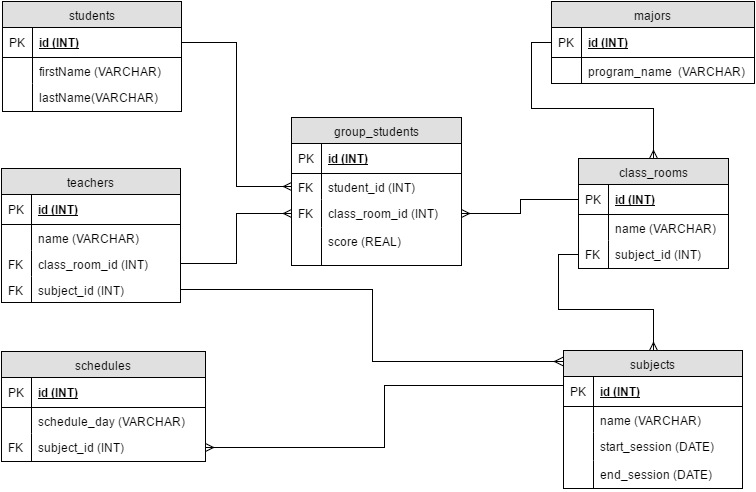

The diagram above was exported from draw.io. Its source (the exported page's mxGraphModel, read from the mxfile embedded in the PNG):
<mxGraphModel dx="1026" dy="416" grid="1" gridSize="10" guides="1" tooltips="1" connect="1" arrows="1" fold="1" page="1" pageScale="1" pageWidth="850" pageHeight="1100" background="#ffffff" math="0" shadow="0">
  <root>
    <mxCell id="0" />
    <mxCell id="1" parent="0" />
    <mxCell id="6" value="students" style="swimlane;html=1;fontStyle=0;childLayout=stackLayout;horizontal=1;startSize=26;fillColor=#e0e0e0;horizontalStack=0;resizeParent=1;resizeLast=0;collapsible=1;marginBottom=0;swimlaneFillColor=#ffffff;align=center;" vertex="1" parent="1">
      <mxGeometry x="51" y="80" width="179" height="110" as="geometry" />
    </mxCell>
    <mxCell id="7" value="id&amp;nbsp;(INT)" style="shape=partialRectangle;top=0;left=0;right=0;bottom=1;html=1;align=left;verticalAlign=middle;fillColor=none;spacingLeft=34;spacingRight=4;whiteSpace=wrap;overflow=hidden;rotatable=0;points=[[0,0.5],[1,0.5]];portConstraint=eastwest;dropTarget=0;fontStyle=5;" vertex="1" parent="6">
      <mxGeometry y="26" width="179" height="30" as="geometry" />
    </mxCell>
    <mxCell id="8" value="PK" style="shape=partialRectangle;top=0;left=0;bottom=0;html=1;fillColor=none;align=left;verticalAlign=middle;spacingLeft=4;spacingRight=4;whiteSpace=wrap;overflow=hidden;rotatable=0;points=[];portConstraint=eastwest;part=1;" vertex="1" connectable="0" parent="7">
      <mxGeometry width="30" height="30" as="geometry" />
    </mxCell>
    <mxCell id="9" value="firstName (VARCHAR)" style="shape=partialRectangle;top=0;left=0;right=0;bottom=0;html=1;align=left;verticalAlign=top;fillColor=none;spacingLeft=34;spacingRight=4;whiteSpace=wrap;overflow=hidden;rotatable=0;points=[[0,0.5],[1,0.5]];portConstraint=eastwest;dropTarget=0;" vertex="1" parent="6">
      <mxGeometry y="56" width="179" height="26" as="geometry" />
    </mxCell>
    <mxCell id="10" value="" style="shape=partialRectangle;top=0;left=0;bottom=0;html=1;fillColor=none;align=left;verticalAlign=top;spacingLeft=4;spacingRight=4;whiteSpace=wrap;overflow=hidden;rotatable=0;points=[];portConstraint=eastwest;part=1;" vertex="1" connectable="0" parent="9">
      <mxGeometry width="30" height="26" as="geometry" />
    </mxCell>
    <mxCell id="11" value="lastName(VARCHAR)" style="shape=partialRectangle;top=0;left=0;right=0;bottom=0;html=1;align=left;verticalAlign=top;fillColor=none;spacingLeft=34;spacingRight=4;whiteSpace=wrap;overflow=hidden;rotatable=0;points=[[0,0.5],[1,0.5]];portConstraint=eastwest;dropTarget=0;" vertex="1" parent="6">
      <mxGeometry y="82" width="179" height="28" as="geometry" />
    </mxCell>
    <mxCell id="12" value="" style="shape=partialRectangle;top=0;left=0;bottom=0;html=1;fillColor=none;align=left;verticalAlign=top;spacingLeft=4;spacingRight=4;whiteSpace=wrap;overflow=hidden;rotatable=0;points=[];portConstraint=eastwest;part=1;" vertex="1" connectable="0" parent="11">
      <mxGeometry width="30" height="28" as="geometry" />
    </mxCell>
    <mxCell id="17" value="class_rooms" style="swimlane;html=1;fontStyle=0;childLayout=stackLayout;horizontal=1;startSize=26;fillColor=#e0e0e0;horizontalStack=0;resizeParent=1;resizeLast=0;collapsible=1;marginBottom=0;swimlaneFillColor=#ffffff;align=center;" vertex="1" parent="1">
      <mxGeometry x="627" y="237" width="150" height="110" as="geometry" />
    </mxCell>
    <mxCell id="18" value="id&amp;nbsp;(INT)" style="shape=partialRectangle;top=0;left=0;right=0;bottom=1;html=1;align=left;verticalAlign=middle;fillColor=none;spacingLeft=34;spacingRight=4;whiteSpace=wrap;overflow=hidden;rotatable=0;points=[[0,0.5],[1,0.5]];portConstraint=eastwest;dropTarget=0;fontStyle=5;" vertex="1" parent="17">
      <mxGeometry y="26" width="150" height="30" as="geometry" />
    </mxCell>
    <mxCell id="19" value="PK" style="shape=partialRectangle;top=0;left=0;bottom=0;html=1;fillColor=none;align=left;verticalAlign=middle;spacingLeft=4;spacingRight=4;whiteSpace=wrap;overflow=hidden;rotatable=0;points=[];portConstraint=eastwest;part=1;" vertex="1" connectable="0" parent="18">
      <mxGeometry width="30" height="30" as="geometry" />
    </mxCell>
    <mxCell id="20" value="name (VARCHAR)" style="shape=partialRectangle;top=0;left=0;right=0;bottom=0;html=1;align=left;verticalAlign=top;fillColor=none;spacingLeft=34;spacingRight=4;whiteSpace=wrap;overflow=hidden;rotatable=0;points=[[0,0.5],[1,0.5]];portConstraint=eastwest;dropTarget=0;" vertex="1" parent="17">
      <mxGeometry y="56" width="150" height="26" as="geometry" />
    </mxCell>
    <mxCell id="21" value="" style="shape=partialRectangle;top=0;left=0;bottom=0;html=1;fillColor=none;align=left;verticalAlign=top;spacingLeft=4;spacingRight=4;whiteSpace=wrap;overflow=hidden;rotatable=0;points=[];portConstraint=eastwest;part=1;" vertex="1" connectable="0" parent="20">
      <mxGeometry width="30" height="26" as="geometry" />
    </mxCell>
    <mxCell id="26" value="subject_id (INT)" style="shape=partialRectangle;top=0;left=0;right=0;bottom=0;html=1;align=left;verticalAlign=top;fillColor=none;spacingLeft=34;spacingRight=4;whiteSpace=wrap;overflow=hidden;rotatable=0;points=[[0,0.5],[1,0.5]];portConstraint=eastwest;dropTarget=0;" vertex="1" parent="17">
      <mxGeometry y="82" width="150" height="28" as="geometry" />
    </mxCell>
    <mxCell id="27" value="FK" style="shape=partialRectangle;top=0;left=0;bottom=0;html=1;fillColor=none;align=left;verticalAlign=top;spacingLeft=4;spacingRight=4;whiteSpace=wrap;overflow=hidden;rotatable=0;points=[];portConstraint=eastwest;part=1;" vertex="1" connectable="0" parent="26">
      <mxGeometry width="30" height="28" as="geometry" />
    </mxCell>
    <mxCell id="48" value="teachers" style="swimlane;html=1;fontStyle=0;childLayout=stackLayout;horizontal=1;startSize=26;fillColor=#e0e0e0;horizontalStack=0;resizeParent=1;resizeLast=0;collapsible=1;marginBottom=0;swimlaneFillColor=#ffffff;align=center;" vertex="1" parent="1">
      <mxGeometry x="50" y="247" width="179" height="134" as="geometry" />
    </mxCell>
    <mxCell id="49" value="id&amp;nbsp;(INT)" style="shape=partialRectangle;top=0;left=0;right=0;bottom=1;html=1;align=left;verticalAlign=middle;fillColor=none;spacingLeft=34;spacingRight=4;whiteSpace=wrap;overflow=hidden;rotatable=0;points=[[0,0.5],[1,0.5]];portConstraint=eastwest;dropTarget=0;fontStyle=5;" vertex="1" parent="48">
      <mxGeometry y="26" width="179" height="30" as="geometry" />
    </mxCell>
    <mxCell id="50" value="PK" style="shape=partialRectangle;top=0;left=0;bottom=0;html=1;fillColor=none;align=left;verticalAlign=middle;spacingLeft=4;spacingRight=4;whiteSpace=wrap;overflow=hidden;rotatable=0;points=[];portConstraint=eastwest;part=1;" vertex="1" connectable="0" parent="49">
      <mxGeometry width="30" height="30" as="geometry" />
    </mxCell>
    <mxCell id="51" value="name (VARCHAR)" style="shape=partialRectangle;top=0;left=0;right=0;bottom=0;html=1;align=left;verticalAlign=top;fillColor=none;spacingLeft=34;spacingRight=4;whiteSpace=wrap;overflow=hidden;rotatable=0;points=[[0,0.5],[1,0.5]];portConstraint=eastwest;dropTarget=0;" vertex="1" parent="48">
      <mxGeometry y="56" width="179" height="26" as="geometry" />
    </mxCell>
    <mxCell id="52" value="" style="shape=partialRectangle;top=0;left=0;bottom=0;html=1;fillColor=none;align=left;verticalAlign=top;spacingLeft=4;spacingRight=4;whiteSpace=wrap;overflow=hidden;rotatable=0;points=[];portConstraint=eastwest;part=1;" vertex="1" connectable="0" parent="51">
      <mxGeometry width="30" height="26" as="geometry" />
    </mxCell>
    <mxCell id="53" value="class_room_id (INT)" style="shape=partialRectangle;top=0;left=0;right=0;bottom=0;html=1;align=left;verticalAlign=top;fillColor=none;spacingLeft=34;spacingRight=4;whiteSpace=wrap;overflow=hidden;rotatable=0;points=[[0,0.5],[1,0.5]];portConstraint=eastwest;dropTarget=0;" vertex="1" parent="48">
      <mxGeometry y="82" width="179" height="26" as="geometry" />
    </mxCell>
    <mxCell id="54" value="FK" style="shape=partialRectangle;top=0;left=0;bottom=0;html=1;fillColor=none;align=left;verticalAlign=top;spacingLeft=4;spacingRight=4;whiteSpace=wrap;overflow=hidden;rotatable=0;points=[];portConstraint=eastwest;part=1;" vertex="1" connectable="0" parent="53">
      <mxGeometry width="30" height="26" as="geometry" />
    </mxCell>
    <mxCell id="150" value="subject_id (INT)" style="shape=partialRectangle;top=0;left=0;right=0;bottom=0;html=1;align=left;verticalAlign=top;fillColor=none;spacingLeft=34;spacingRight=4;whiteSpace=wrap;overflow=hidden;rotatable=0;points=[[0,0.5],[1,0.5]];portConstraint=eastwest;dropTarget=0;" vertex="1" parent="48">
      <mxGeometry y="108" width="179" height="26" as="geometry" />
    </mxCell>
    <mxCell id="151" value="FK" style="shape=partialRectangle;top=0;left=0;bottom=0;html=1;fillColor=none;align=left;verticalAlign=top;spacingLeft=4;spacingRight=4;whiteSpace=wrap;overflow=hidden;rotatable=0;points=[];portConstraint=eastwest;part=1;" vertex="1" connectable="0" parent="150">
      <mxGeometry width="30" height="26" as="geometry" />
    </mxCell>
    <mxCell id="79" value="group_students" style="swimlane;html=1;fontStyle=0;childLayout=stackLayout;horizontal=1;startSize=26;fillColor=#e0e0e0;horizontalStack=0;resizeParent=1;resizeLast=0;collapsible=1;marginBottom=0;swimlaneFillColor=#ffffff;align=center;" vertex="1" parent="1">
      <mxGeometry x="340" y="196" width="170" height="148" as="geometry" />
    </mxCell>
    <mxCell id="80" value="id&amp;nbsp;(INT)" style="shape=partialRectangle;top=0;left=0;right=0;bottom=1;html=1;align=left;verticalAlign=middle;fillColor=none;spacingLeft=34;spacingRight=4;whiteSpace=wrap;overflow=hidden;rotatable=0;points=[[0,0.5],[1,0.5]];portConstraint=eastwest;dropTarget=0;fontStyle=5;" vertex="1" parent="79">
      <mxGeometry y="26" width="170" height="30" as="geometry" />
    </mxCell>
    <mxCell id="81" value="PK" style="shape=partialRectangle;top=0;left=0;bottom=0;html=1;fillColor=none;align=left;verticalAlign=middle;spacingLeft=4;spacingRight=4;whiteSpace=wrap;overflow=hidden;rotatable=0;points=[];portConstraint=eastwest;part=1;" vertex="1" connectable="0" parent="80">
      <mxGeometry width="30" height="30" as="geometry" />
    </mxCell>
    <mxCell id="82" value="student_id (INT)" style="shape=partialRectangle;top=0;left=0;right=0;bottom=0;html=1;align=left;verticalAlign=top;fillColor=none;spacingLeft=34;spacingRight=4;whiteSpace=wrap;overflow=hidden;rotatable=0;points=[[0,0.5],[1,0.5]];portConstraint=eastwest;dropTarget=0;" vertex="1" parent="79">
      <mxGeometry y="56" width="170" height="26" as="geometry" />
    </mxCell>
    <mxCell id="83" value="FK" style="shape=partialRectangle;top=0;left=0;bottom=0;html=1;fillColor=none;align=left;verticalAlign=top;spacingLeft=4;spacingRight=4;whiteSpace=wrap;overflow=hidden;rotatable=0;points=[];portConstraint=eastwest;part=1;" vertex="1" connectable="0" parent="82">
      <mxGeometry width="30" height="26" as="geometry" />
    </mxCell>
    <mxCell id="84" value="class_room_id (INT)" style="shape=partialRectangle;top=0;left=0;right=0;bottom=0;html=1;align=left;verticalAlign=top;fillColor=none;spacingLeft=34;spacingRight=4;whiteSpace=wrap;overflow=hidden;rotatable=0;points=[[0,0.5],[1,0.5]];portConstraint=eastwest;dropTarget=0;" vertex="1" parent="79">
      <mxGeometry y="82" width="170" height="28" as="geometry" />
    </mxCell>
    <mxCell id="85" value="FK" style="shape=partialRectangle;top=0;left=0;bottom=0;html=1;fillColor=none;align=left;verticalAlign=top;spacingLeft=4;spacingRight=4;whiteSpace=wrap;overflow=hidden;rotatable=0;points=[];portConstraint=eastwest;part=1;" vertex="1" connectable="0" parent="84">
      <mxGeometry width="30" height="28" as="geometry" />
    </mxCell>
    <mxCell id="114" value="score (REAL)" style="shape=partialRectangle;top=0;left=0;right=0;bottom=0;html=1;align=left;verticalAlign=top;fillColor=none;spacingLeft=34;spacingRight=4;whiteSpace=wrap;overflow=hidden;rotatable=0;points=[[0,0.5],[1,0.5]];portConstraint=eastwest;dropTarget=0;" vertex="1" parent="79">
      <mxGeometry y="110" width="170" height="38" as="geometry" />
    </mxCell>
    <mxCell id="115" value="" style="shape=partialRectangle;top=0;left=0;bottom=0;html=1;fillColor=none;align=left;verticalAlign=top;spacingLeft=4;spacingRight=4;whiteSpace=wrap;overflow=hidden;rotatable=0;points=[];portConstraint=eastwest;part=1;" vertex="1" connectable="0" parent="114">
      <mxGeometry width="30" height="38" as="geometry" />
    </mxCell>
    <mxCell id="109" style="edgeStyle=orthogonalEdgeStyle;rounded=0;html=1;exitX=1;exitY=0.5;entryX=0;entryY=0.5;endArrow=ERmany;endFill=0;jettySize=auto;orthogonalLoop=1;" edge="1" parent="1" source="7" target="82">
      <mxGeometry relative="1" as="geometry" />
    </mxCell>
    <mxCell id="110" style="edgeStyle=orthogonalEdgeStyle;rounded=0;html=1;exitX=0;exitY=0.5;entryX=1;entryY=0.5;endArrow=ERmany;endFill=0;jettySize=auto;orthogonalLoop=1;" edge="1" parent="1" source="18" target="84">
      <mxGeometry relative="1" as="geometry" />
    </mxCell>
    <mxCell id="111" style="edgeStyle=orthogonalEdgeStyle;rounded=0;html=1;exitX=1;exitY=0.5;entryX=0;entryY=0.5;endArrow=ERmany;endFill=0;jettySize=auto;orthogonalLoop=1;" edge="1" parent="1" source="53" target="84">
      <mxGeometry relative="1" as="geometry" />
    </mxCell>
    <mxCell id="123" value="schedules" style="swimlane;html=1;fontStyle=0;childLayout=stackLayout;horizontal=1;startSize=26;fillColor=#e0e0e0;horizontalStack=0;resizeParent=1;resizeLast=0;collapsible=1;marginBottom=0;swimlaneFillColor=#ffffff;align=center;" vertex="1" parent="1">
      <mxGeometry x="50" y="430" width="204" height="110" as="geometry" />
    </mxCell>
    <mxCell id="124" value="id&amp;nbsp;(INT)" style="shape=partialRectangle;top=0;left=0;right=0;bottom=1;html=1;align=left;verticalAlign=middle;fillColor=none;spacingLeft=34;spacingRight=4;whiteSpace=wrap;overflow=hidden;rotatable=0;points=[[0,0.5],[1,0.5]];portConstraint=eastwest;dropTarget=0;fontStyle=5;" vertex="1" parent="123">
      <mxGeometry y="26" width="204" height="30" as="geometry" />
    </mxCell>
    <mxCell id="125" value="PK" style="shape=partialRectangle;top=0;left=0;bottom=0;html=1;fillColor=none;align=left;verticalAlign=middle;spacingLeft=4;spacingRight=4;whiteSpace=wrap;overflow=hidden;rotatable=0;points=[];portConstraint=eastwest;part=1;" vertex="1" connectable="0" parent="124">
      <mxGeometry width="30" height="30" as="geometry" />
    </mxCell>
    <mxCell id="126" value="schedule_day (VARCHAR)" style="shape=partialRectangle;top=0;left=0;right=0;bottom=0;html=1;align=left;verticalAlign=top;fillColor=none;spacingLeft=34;spacingRight=4;whiteSpace=wrap;overflow=hidden;rotatable=0;points=[[0,0.5],[1,0.5]];portConstraint=eastwest;dropTarget=0;" vertex="1" parent="123">
      <mxGeometry y="56" width="204" height="26" as="geometry" />
    </mxCell>
    <mxCell id="127" value="" style="shape=partialRectangle;top=0;left=0;bottom=0;html=1;fillColor=none;align=left;verticalAlign=top;spacingLeft=4;spacingRight=4;whiteSpace=wrap;overflow=hidden;rotatable=0;points=[];portConstraint=eastwest;part=1;" vertex="1" connectable="0" parent="126">
      <mxGeometry width="30" height="26" as="geometry" />
    </mxCell>
    <mxCell id="128" value="subject_id (INT)" style="shape=partialRectangle;top=0;left=0;right=0;bottom=0;html=1;align=left;verticalAlign=top;fillColor=none;spacingLeft=34;spacingRight=4;whiteSpace=wrap;overflow=hidden;rotatable=0;points=[[0,0.5],[1,0.5]];portConstraint=eastwest;dropTarget=0;" vertex="1" parent="123">
      <mxGeometry y="82" width="204" height="28" as="geometry" />
    </mxCell>
    <mxCell id="129" value="FK" style="shape=partialRectangle;top=0;left=0;bottom=0;html=1;fillColor=none;align=left;verticalAlign=top;spacingLeft=4;spacingRight=4;whiteSpace=wrap;overflow=hidden;rotatable=0;points=[];portConstraint=eastwest;part=1;" vertex="1" connectable="0" parent="128">
      <mxGeometry width="30" height="28" as="geometry" />
    </mxCell>
    <mxCell id="153" style="edgeStyle=orthogonalEdgeStyle;rounded=0;html=1;exitX=0;exitY=0.25;entryX=1;entryY=0.5;endArrow=ERmany;endFill=0;jettySize=auto;orthogonalLoop=1;" edge="1" parent="1" source="130" target="128">
      <mxGeometry relative="1" as="geometry" />
    </mxCell>
    <mxCell id="130" value="subjects" style="swimlane;html=1;fontStyle=0;childLayout=stackLayout;horizontal=1;startSize=26;fillColor=#e0e0e0;horizontalStack=0;resizeParent=1;resizeLast=0;collapsible=1;marginBottom=0;swimlaneFillColor=#ffffff;align=center;" vertex="1" parent="1">
      <mxGeometry x="612" y="429" width="179" height="138" as="geometry" />
    </mxCell>
    <mxCell id="131" value="id&amp;nbsp;(INT)" style="shape=partialRectangle;top=0;left=0;right=0;bottom=1;html=1;align=left;verticalAlign=middle;fillColor=none;spacingLeft=34;spacingRight=4;whiteSpace=wrap;overflow=hidden;rotatable=0;points=[[0,0.5],[1,0.5]];portConstraint=eastwest;dropTarget=0;fontStyle=5;" vertex="1" parent="130">
      <mxGeometry y="26" width="179" height="30" as="geometry" />
    </mxCell>
    <mxCell id="132" value="PK" style="shape=partialRectangle;top=0;left=0;bottom=0;html=1;fillColor=none;align=left;verticalAlign=middle;spacingLeft=4;spacingRight=4;whiteSpace=wrap;overflow=hidden;rotatable=0;points=[];portConstraint=eastwest;part=1;" vertex="1" connectable="0" parent="131">
      <mxGeometry width="30" height="30" as="geometry" />
    </mxCell>
    <mxCell id="133" value="name (VARCHAR)" style="shape=partialRectangle;top=0;left=0;right=0;bottom=0;html=1;align=left;verticalAlign=top;fillColor=none;spacingLeft=34;spacingRight=4;whiteSpace=wrap;overflow=hidden;rotatable=0;points=[[0,0.5],[1,0.5]];portConstraint=eastwest;dropTarget=0;" vertex="1" parent="130">
      <mxGeometry y="56" width="179" height="26" as="geometry" />
    </mxCell>
    <mxCell id="134" value="" style="shape=partialRectangle;top=0;left=0;bottom=0;html=1;fillColor=none;align=left;verticalAlign=top;spacingLeft=4;spacingRight=4;whiteSpace=wrap;overflow=hidden;rotatable=0;points=[];portConstraint=eastwest;part=1;" vertex="1" connectable="0" parent="133">
      <mxGeometry width="30" height="26" as="geometry" />
    </mxCell>
    <mxCell id="135" value="start_session (DATE)" style="shape=partialRectangle;top=0;left=0;right=0;bottom=0;html=1;align=left;verticalAlign=top;fillColor=none;spacingLeft=34;spacingRight=4;whiteSpace=wrap;overflow=hidden;rotatable=0;points=[[0,0.5],[1,0.5]];portConstraint=eastwest;dropTarget=0;" vertex="1" parent="130">
      <mxGeometry y="82" width="179" height="28" as="geometry" />
    </mxCell>
    <mxCell id="136" value="" style="shape=partialRectangle;top=0;left=0;bottom=0;html=1;fillColor=none;align=left;verticalAlign=top;spacingLeft=4;spacingRight=4;whiteSpace=wrap;overflow=hidden;rotatable=0;points=[];portConstraint=eastwest;part=1;" vertex="1" connectable="0" parent="135">
      <mxGeometry width="30" height="28" as="geometry" />
    </mxCell>
    <mxCell id="147" value="end_session (DATE)" style="shape=partialRectangle;top=0;left=0;right=0;bottom=0;html=1;align=left;verticalAlign=top;fillColor=none;spacingLeft=34;spacingRight=4;whiteSpace=wrap;overflow=hidden;rotatable=0;points=[[0,0.5],[1,0.5]];portConstraint=eastwest;dropTarget=0;" vertex="1" parent="130">
      <mxGeometry y="110" width="179" height="28" as="geometry" />
    </mxCell>
    <mxCell id="148" value="" style="shape=partialRectangle;top=0;left=0;bottom=0;html=1;fillColor=none;align=left;verticalAlign=top;spacingLeft=4;spacingRight=4;whiteSpace=wrap;overflow=hidden;rotatable=0;points=[];portConstraint=eastwest;part=1;" vertex="1" connectable="0" parent="147">
      <mxGeometry width="30" height="28" as="geometry" />
    </mxCell>
    <mxCell id="137" value="majors" style="swimlane;html=1;fontStyle=0;childLayout=stackLayout;horizontal=1;startSize=26;fillColor=#e0e0e0;horizontalStack=0;resizeParent=1;resizeLast=0;collapsible=1;marginBottom=0;swimlaneFillColor=#ffffff;align=center;" vertex="1" parent="1">
      <mxGeometry x="600" y="80" width="203" height="82" as="geometry" />
    </mxCell>
    <mxCell id="138" value="id&amp;nbsp;(INT)" style="shape=partialRectangle;top=0;left=0;right=0;bottom=1;html=1;align=left;verticalAlign=middle;fillColor=none;spacingLeft=34;spacingRight=4;whiteSpace=wrap;overflow=hidden;rotatable=0;points=[[0,0.5],[1,0.5]];portConstraint=eastwest;dropTarget=0;fontStyle=5;" vertex="1" parent="137">
      <mxGeometry y="26" width="203" height="30" as="geometry" />
    </mxCell>
    <mxCell id="139" value="PK" style="shape=partialRectangle;top=0;left=0;bottom=0;html=1;fillColor=none;align=left;verticalAlign=middle;spacingLeft=4;spacingRight=4;whiteSpace=wrap;overflow=hidden;rotatable=0;points=[];portConstraint=eastwest;part=1;" vertex="1" connectable="0" parent="138">
      <mxGeometry width="30" height="30" as="geometry" />
    </mxCell>
    <mxCell id="140" value="program_name &amp;nbsp;(VARCHAR)" style="shape=partialRectangle;top=0;left=0;right=0;bottom=0;html=1;align=left;verticalAlign=top;fillColor=none;spacingLeft=34;spacingRight=4;whiteSpace=wrap;overflow=hidden;rotatable=0;points=[[0,0.5],[1,0.5]];portConstraint=eastwest;dropTarget=0;" vertex="1" parent="137">
      <mxGeometry y="56" width="203" height="26" as="geometry" />
    </mxCell>
    <mxCell id="141" value="" style="shape=partialRectangle;top=0;left=0;bottom=0;html=1;fillColor=none;align=left;verticalAlign=top;spacingLeft=4;spacingRight=4;whiteSpace=wrap;overflow=hidden;rotatable=0;points=[];portConstraint=eastwest;part=1;" vertex="1" connectable="0" parent="140">
      <mxGeometry width="30" height="26" as="geometry" />
    </mxCell>
    <mxCell id="152" style="edgeStyle=orthogonalEdgeStyle;rounded=0;html=1;exitX=0;exitY=0.5;endArrow=ERmany;endFill=0;jettySize=auto;orthogonalLoop=1;" edge="1" parent="1" source="138" target="17">
      <mxGeometry relative="1" as="geometry">
        <mxPoint x="630" y="278" as="targetPoint" />
        <Array as="points">
          <mxPoint x="580" y="121" />
          <mxPoint x="580" y="187" />
          <mxPoint x="702" y="187" />
        </Array>
      </mxGeometry>
    </mxCell>
    <mxCell id="156" style="edgeStyle=orthogonalEdgeStyle;rounded=0;html=1;exitX=1;exitY=0.5;entryX=-0.006;entryY=0.08;entryPerimeter=0;endArrow=ERmany;endFill=0;jettySize=auto;orthogonalLoop=1;" edge="1" parent="1" source="150" target="130">
      <mxGeometry relative="1" as="geometry" />
    </mxCell>
    <mxCell id="157" style="edgeStyle=orthogonalEdgeStyle;rounded=0;html=1;exitX=0;exitY=0.5;entryX=0.5;entryY=0;endArrow=ERmany;endFill=0;jettySize=auto;orthogonalLoop=1;" edge="1" parent="1" source="26" target="130">
      <mxGeometry relative="1" as="geometry" />
    </mxCell>
  </root>
</mxGraphModel>